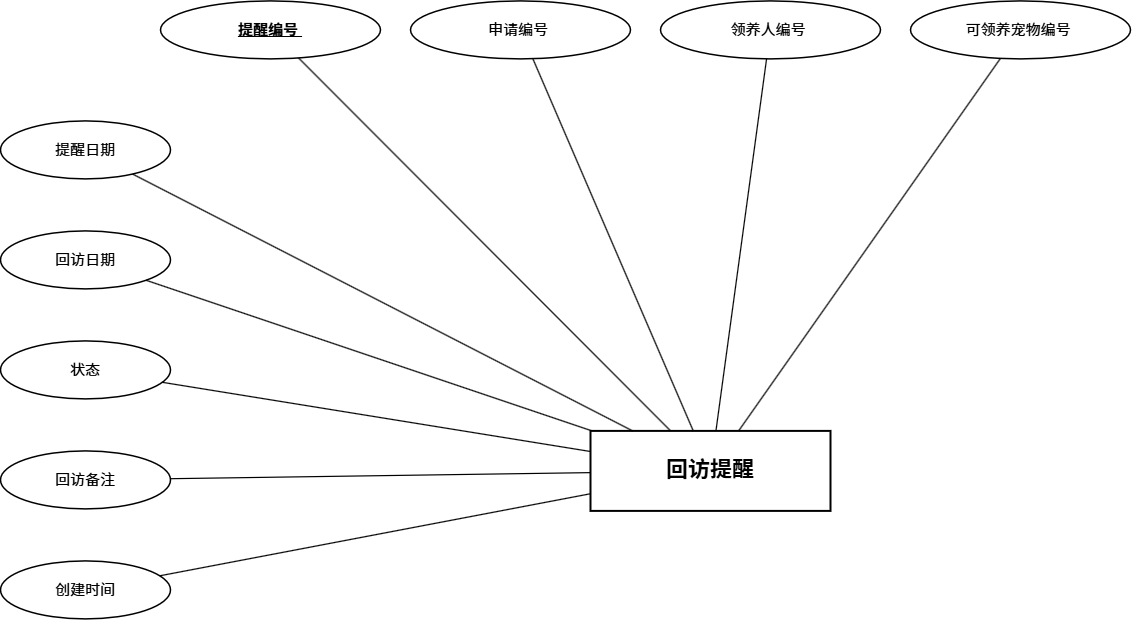

The diagram above was exported from draw.io. Its source (the exported page's mxGraphModel, read from the mxfile embedded in the PNG):
<mxGraphModel dx="2287" dy="943" grid="1" gridSize="10" guides="1" tooltips="1" connect="1" arrows="1" fold="1" page="1" pageScale="1" pageWidth="827" pageHeight="1169" math="0" shadow="0">
  <root>
    <mxCell id="0" />
    <mxCell id="1" parent="0" />
    <mxCell id="RobJeZdIANMk7QgSmXVp-1" parent="1" style="rounded=0;whiteSpace=wrap;html=1;fillColor=none;strokeColor=#000000;strokeWidth=2;fontColor=#000000;fontSize=22;fontStyle=1;" value="回访提醒" vertex="1">
      <mxGeometry height="80" width="240" x="-9" y="568.3999938964844" as="geometry" />
    </mxCell>
    <mxCell id="RobJeZdIANMk7QgSmXVp-2" parent="1" style="ellipse;whiteSpace=wrap;html=1;fillColor=none;strokeColor=#000000;strokeWidth=1.5;fontColor=#000000;fontSize=15;fontStyle=5;" value="提醒编号&amp;nbsp;" vertex="1">
      <mxGeometry height="58" width="220" x="-439" y="138.39999389648438" as="geometry" />
    </mxCell>
    <mxCell id="RobJeZdIANMk7QgSmXVp-3" edge="1" parent="1" source="RobJeZdIANMk7QgSmXVp-2" style="endArrow=none;html=1;rounded=0;strokeColor=#000000;strokeWidth=1.2;" target="RobJeZdIANMk7QgSmXVp-1">
      <mxGeometry relative="1" as="geometry" />
    </mxCell>
    <mxCell id="RobJeZdIANMk7QgSmXVp-4" parent="1" style="ellipse;whiteSpace=wrap;html=1;fillColor=none;strokeColor=#000000;strokeWidth=1.5;fontColor=#000000;fontSize=15;" value="申请编号&amp;nbsp;" vertex="1">
      <mxGeometry height="58" width="220" x="-189" y="138.39999389648438" as="geometry" />
    </mxCell>
    <mxCell id="RobJeZdIANMk7QgSmXVp-5" edge="1" parent="1" source="RobJeZdIANMk7QgSmXVp-4" style="endArrow=none;html=1;rounded=0;strokeColor=#000000;strokeWidth=1.2;" target="RobJeZdIANMk7QgSmXVp-1">
      <mxGeometry relative="1" as="geometry" />
    </mxCell>
    <mxCell id="RobJeZdIANMk7QgSmXVp-6" parent="1" style="ellipse;whiteSpace=wrap;html=1;fillColor=none;strokeColor=#000000;strokeWidth=1.5;fontColor=#000000;fontSize=15;" value="领养人编号&amp;nbsp;" vertex="1">
      <mxGeometry height="58" width="220" x="61" y="138.39999389648438" as="geometry" />
    </mxCell>
    <mxCell id="RobJeZdIANMk7QgSmXVp-7" edge="1" parent="1" source="RobJeZdIANMk7QgSmXVp-6" style="endArrow=none;html=1;rounded=0;strokeColor=#000000;strokeWidth=1.2;" target="RobJeZdIANMk7QgSmXVp-1">
      <mxGeometry relative="1" as="geometry" />
    </mxCell>
    <mxCell id="RobJeZdIANMk7QgSmXVp-8" parent="1" style="ellipse;whiteSpace=wrap;html=1;fillColor=none;strokeColor=#000000;strokeWidth=1.5;fontColor=#000000;fontSize=15;" value="可领养宠物编号&amp;nbsp;" vertex="1">
      <mxGeometry height="58" width="220" x="311" y="138.39999389648438" as="geometry" />
    </mxCell>
    <mxCell id="RobJeZdIANMk7QgSmXVp-9" edge="1" parent="1" source="RobJeZdIANMk7QgSmXVp-8" style="endArrow=none;html=1;rounded=0;strokeColor=#000000;strokeWidth=1.2;" target="RobJeZdIANMk7QgSmXVp-1">
      <mxGeometry relative="1" as="geometry" />
    </mxCell>
    <mxCell id="RobJeZdIANMk7QgSmXVp-10" parent="1" style="ellipse;whiteSpace=wrap;html=1;fillColor=none;strokeColor=#000000;strokeWidth=1.5;fontColor=#000000;fontSize=15;" value="提醒日期" vertex="1">
      <mxGeometry height="58" width="170" x="-599" y="258.3999938964844" as="geometry" />
    </mxCell>
    <mxCell id="RobJeZdIANMk7QgSmXVp-11" edge="1" parent="1" source="RobJeZdIANMk7QgSmXVp-10" style="endArrow=none;html=1;rounded=0;strokeColor=#000000;strokeWidth=1.2;" target="RobJeZdIANMk7QgSmXVp-1">
      <mxGeometry relative="1" as="geometry" />
    </mxCell>
    <mxCell id="RobJeZdIANMk7QgSmXVp-12" parent="1" style="ellipse;whiteSpace=wrap;html=1;fillColor=none;strokeColor=#000000;strokeWidth=1.5;fontColor=#000000;fontSize=15;" value="回访日期" vertex="1">
      <mxGeometry height="58" width="170" x="-599" y="368.3999938964844" as="geometry" />
    </mxCell>
    <mxCell id="RobJeZdIANMk7QgSmXVp-13" edge="1" parent="1" source="RobJeZdIANMk7QgSmXVp-12" style="endArrow=none;html=1;rounded=0;strokeColor=#000000;strokeWidth=1.2;" target="RobJeZdIANMk7QgSmXVp-1">
      <mxGeometry relative="1" as="geometry" />
    </mxCell>
    <mxCell id="RobJeZdIANMk7QgSmXVp-14" parent="1" style="ellipse;whiteSpace=wrap;html=1;fillColor=none;strokeColor=#000000;strokeWidth=1.5;fontColor=#000000;fontSize=15;" value="状态" vertex="1">
      <mxGeometry height="58" width="170" x="-599" y="478.3999938964844" as="geometry" />
    </mxCell>
    <mxCell id="RobJeZdIANMk7QgSmXVp-15" edge="1" parent="1" source="RobJeZdIANMk7QgSmXVp-14" style="endArrow=none;html=1;rounded=0;strokeColor=#000000;strokeWidth=1.2;" target="RobJeZdIANMk7QgSmXVp-1">
      <mxGeometry relative="1" as="geometry" />
    </mxCell>
    <mxCell id="RobJeZdIANMk7QgSmXVp-16" parent="1" style="ellipse;whiteSpace=wrap;html=1;fillColor=none;strokeColor=#000000;strokeWidth=1.5;fontColor=#000000;fontSize=15;" value="回访备注" vertex="1">
      <mxGeometry height="58" width="170" x="-599" y="588.3999938964844" as="geometry" />
    </mxCell>
    <mxCell id="RobJeZdIANMk7QgSmXVp-17" edge="1" parent="1" source="RobJeZdIANMk7QgSmXVp-16" style="endArrow=none;html=1;rounded=0;strokeColor=#000000;strokeWidth=1.2;" target="RobJeZdIANMk7QgSmXVp-1">
      <mxGeometry relative="1" as="geometry" />
    </mxCell>
    <mxCell id="RobJeZdIANMk7QgSmXVp-18" parent="1" style="ellipse;whiteSpace=wrap;html=1;fillColor=none;strokeColor=#000000;strokeWidth=1.5;fontColor=#000000;fontSize=15;" value="创建时间" vertex="1">
      <mxGeometry height="58" width="170" x="-599" y="698.3999938964844" as="geometry" />
    </mxCell>
    <mxCell id="RobJeZdIANMk7QgSmXVp-19" edge="1" parent="1" source="RobJeZdIANMk7QgSmXVp-18" style="endArrow=none;html=1;rounded=0;strokeColor=#000000;strokeWidth=1.2;" target="RobJeZdIANMk7QgSmXVp-1">
      <mxGeometry relative="1" as="geometry" />
    </mxCell>
  </root>
</mxGraphModel>